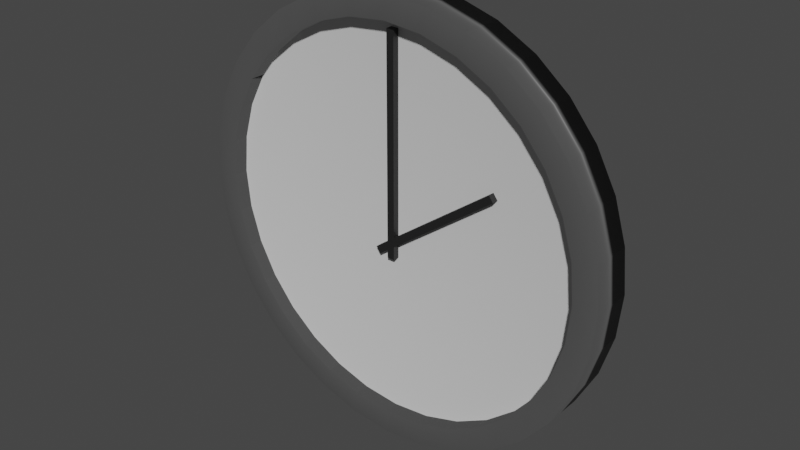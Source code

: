 # Source: Clock.blend  (saved by Blender 3.2.14; exported with 4.5.12 LTS)
import bpy
from mathutils import Matrix  # noqa: F401  (used for matrix-valued properties, if any)

bpy.ops.wm.read_factory_settings(use_empty=True)
scene = bpy.context.scene
scene.name = 'Scene'

# ---- collections
col_collection = bpy.data.collections.new('Collection'); scene.collection.children.link(col_collection)

# ---- materials (node trees are filled in below, after node groups)
mat_clockbase = bpy.data.materials.new('ClockBase')
mat_clockbase.use_transparent_shadow = False
mat_clock = bpy.data.materials.new('Clock')
mat_clock.use_transparent_shadow = False
mat_clockhand = bpy.data.materials.new('ClockHand')
mat_clockhand.use_transparent_shadow = False
mat_clockhand_001 = bpy.data.materials.new('ClockHand.001')
mat_clockhand_001.use_transparent_shadow = False

# ---- material node trees
mat_clockbase.use_nodes = True; mat_clockbase.node_tree.nodes.clear()
_N = mat_clockbase.node_tree.nodes; _L = mat_clockbase.node_tree.links
n0 = _N.new('ShaderNodeBsdfPrincipled'); n0.name = 'Principled BSDF'; n0.location = (10, 300)
n0.distribution = 'GGX'
n0.subsurface_method = 'RANDOM_WALK_SKIN'
n0.inputs[0].default_value = (0.08353, 0.08353, 0.08353, 1.0)
n0.inputs[3].default_value = 1.45
n0.inputs[27].default_value = (0.0, 0.0, 0.0, 1.0)
n0.inputs[28].default_value = 1.0
n1 = _N.new('ShaderNodeOutputMaterial'); n1.name = 'Material Output'; n1.location = (300, 300)
_L.new(n0.outputs[0], n1.inputs[0])
n1.is_active_output = True
mat_clock.use_nodes = True; mat_clock.node_tree.nodes.clear()
_N = mat_clock.node_tree.nodes; _L = mat_clock.node_tree.links
n0 = _N.new('ShaderNodeBsdfPrincipled'); n0.name = 'Principled BSDF'; n0.location = (10, 300)
n0.distribution = 'GGX'
n0.subsurface_method = 'RANDOM_WALK_SKIN'
n0.inputs[0].default_value = (0.7106, 0.7106, 0.7106, 1.0)
n0.inputs[3].default_value = 1.45
n0.inputs[27].default_value = (0.0, 0.0, 0.0, 1.0)
n0.inputs[28].default_value = 1.0
n1 = _N.new('ShaderNodeOutputMaterial'); n1.name = 'Material Output'; n1.location = (300, 300)
_L.new(n0.outputs[0], n1.inputs[0])
n1.is_active_output = True
mat_clockhand.use_nodes = True; mat_clockhand.node_tree.nodes.clear()
_N = mat_clockhand.node_tree.nodes; _L = mat_clockhand.node_tree.links
n0 = _N.new('ShaderNodeBsdfPrincipled'); n0.name = 'Principled BSDF'; n0.location = (10, 300)
n0.distribution = 'GGX'
n0.subsurface_method = 'RANDOM_WALK_SKIN'
n0.inputs[0].default_value = (0.01467, 0.01467, 0.01467, 1.0)
n0.inputs[3].default_value = 1.45
n0.inputs[27].default_value = (0.0, 0.0, 0.0, 1.0)
n0.inputs[28].default_value = 1.0
n1 = _N.new('ShaderNodeOutputMaterial'); n1.name = 'Material Output'; n1.location = (300, 300)
_L.new(n0.outputs[0], n1.inputs[0])
n1.is_active_output = True
mat_clockhand_001.use_nodes = True; mat_clockhand_001.node_tree.nodes.clear()
_N = mat_clockhand_001.node_tree.nodes; _L = mat_clockhand_001.node_tree.links
n0 = _N.new('ShaderNodeBsdfPrincipled'); n0.name = 'Principled BSDF'; n0.location = (10, 300)
n0.distribution = 'GGX'
n0.subsurface_method = 'RANDOM_WALK_SKIN'
n0.inputs[0].default_value = (0.01467, 0.01467, 0.01467, 1.0)
n0.inputs[3].default_value = 1.45
n0.inputs[27].default_value = (0.0, 0.0, 0.0, 1.0)
n0.inputs[28].default_value = 1.0
n1 = _N.new('ShaderNodeOutputMaterial'); n1.name = 'Material Output'; n1.location = (300, 300)
_L.new(n0.outputs[0], n1.inputs[0])
n1.is_active_output = True

# ---- world
world_world = bpy.data.worlds.new('World'); scene.world = world_world
world_world.use_nodes = True; world_world.node_tree.nodes.clear()
_N = world_world.node_tree.nodes; _L = world_world.node_tree.links
n0 = _N.new('ShaderNodeOutputWorld'); n0.name = 'World Output'; n0.location = (300, 300)
n1 = _N.new('ShaderNodeBackground'); n1.name = 'Background'; n1.location = (10, 300)
n1.inputs[0].default_value = (0.05088, 0.05088, 0.05088, 1.0)
_L.new(n1.outputs[0], n0.inputs[0])
n0.is_active_output = True
world_world.color = (0.05088, 0.05088, 0.05088)
world_world.use_sun_shadow = False
world_world.sun_shadow_jitter_overblur = 0.0

# ---- meshes
me_cylinder = bpy.data.meshes.new('Cylinder')
me_cylinder.from_pydata([(0.0, 1.0, -1.0), (-1.383e-08, 0.8913, 1.0), (0.1951, 0.9808, -1.0), (0.1739, 0.8742, 1.0), (0.3827, 0.9239, -1.0), (0.3411, 0.8235, 1.0), (0.5556, 0.8315, -1.0), (0.4952, 0.7411, 1.0), (0.7071, 0.7071, -1.0), (0.6303, 0.6303, 1.0), (0.8315, 0.5556, -1.0), (0.7411, 0.4952, 1.0), (0.9239, 0.3827, -1.0), (0.8235, 0.3411, 1.0), (0.9808, 0.1951, -1.0), (0.8742, 0.1739, 1.0), (1.0, -4.371e-08, -1.0), (0.8913, -4.046e-08, 1.0), (0.9808, -0.1951, -1.0), (0.8742, -0.1739, 1.0), (0.9239, -0.3827, -1.0), (0.8235, -0.3411, 1.0), (0.8315, -0.5556, -1.0), (0.7411, -0.4952, 1.0), (0.7071, -0.7071, -1.0), (0.6303, -0.6303, 1.0), (0.5556, -0.8315, -1.0), (0.4952, -0.7411, 1.0), (0.3827, -0.9239, -1.0), (0.3411, -0.8235, 1.0), (0.1951, -0.9808, -1.0), (0.1739, -0.8742, 1.0), (-8.742e-08, -1.0, -1.0), (-8.091e-08, -0.8913, 1.0), (-0.1951, -0.9808, -1.0), (-0.1739, -0.8742, 1.0), (-0.3827, -0.9239, -1.0), (-0.3411, -0.8235, 1.0), (-0.5556, -0.8315, -1.0), (-0.4952, -0.7411, 1.0), (-0.7071, -0.7071, -1.0), (-0.6303, -0.6303, 1.0), (-0.8315, -0.5556, -1.0), (-0.7411, -0.4952, 1.0), (-0.9239, -0.3827, -1.0), (-0.8235, -0.3411, 1.0), (-0.9808, -0.1951, -1.0), (-0.8742, -0.1739, 1.0), (-1.0, 1.192e-08, -1.0), (-0.8913, 1.192e-08, 1.0), (-0.9808, 0.1951, -1.0), (-0.8742, 0.1739, 1.0), (-0.9239, 0.3827, -1.0), (-0.8235, 0.3411, 1.0), (-0.8315, 0.5556, -1.0), (-0.7411, 0.4952, 1.0), (-0.7071, 0.7071, -1.0), (-0.6303, 0.6303, 1.0), (-0.5556, 0.8315, -1.0), (-0.4952, 0.7411, 1.0), (-0.3827, 0.9239, -1.0), (-0.3411, 0.8235, 1.0), (-0.1951, 0.9808, -1.0), (-0.1739, 0.8742, 1.0), (0.1951, 0.9808, 1.0), (0.0, 1.0, 1.0), (0.3827, 0.9239, 1.0), (0.5556, 0.8315, 1.0), (0.7071, 0.7071, 1.0), (0.8315, 0.5556, 1.0), (0.9239, 0.3827, 1.0), (0.9808, 0.1951, 1.0), (1.0, -4.371e-08, 1.0), (0.9808, -0.1951, 1.0), (0.9239, -0.3827, 1.0), (0.8315, -0.5556, 1.0), (0.7071, -0.7071, 1.0), (0.5556, -0.8315, 1.0), (0.3827, -0.9239, 1.0), (0.1951, -0.9808, 1.0), (-8.742e-08, -1.0, 1.0), (-0.1951, -0.9808, 1.0), (-0.3827, -0.9239, 1.0), (-0.5556, -0.8315, 1.0), (-0.7071, -0.7071, 1.0), (-0.8315, -0.5556, 1.0), (-0.9239, -0.3827, 1.0), (-0.9808, -0.1951, 1.0), (-1.0, 1.192e-08, 1.0), (-0.9808, 0.1951, 1.0), (-0.9239, 0.3827, 1.0), (-0.8315, 0.5556, 1.0), (-0.7071, 0.7071, 1.0), (-0.5556, 0.8315, 1.0), (-0.3827, 0.9239, 1.0), (-0.1951, 0.9808, 1.0), (0.1739, 0.8742, 0.3003), (-1.338e-08, 0.8913, 0.3003), (0.3411, 0.8235, 0.3003), (0.4952, 0.7411, 0.3003), (0.6303, 0.6303, 0.3003), (0.7411, 0.4952, 0.3003), (0.8235, 0.3411, 0.3003), (0.8742, 0.1739, 0.3003), (0.8913, -4.046e-08, 0.3003), (0.8742, -0.1739, 0.3003), (0.8235, -0.3411, 0.3003), (0.7411, -0.4952, 0.3003), (0.6303, -0.6303, 0.3003), (0.4952, -0.7411, 0.3003), (0.3411, -0.8235, 0.3003), (0.1739, -0.8742, 0.3003), (-8.046e-08, -0.8913, 0.3003), (-0.1739, -0.8742, 0.3003), (-0.3411, -0.8235, 0.3003), (-0.4952, -0.7411, 0.3003), (-0.6303, -0.6303, 0.3003), (-0.7411, -0.4952, 0.3003), (-0.8235, -0.3411, 0.3003), (-0.8742, -0.1739, 0.3003), (-0.8913, 1.192e-08, 0.3003), (-0.8742, 0.1739, 0.3003), (-0.8235, 0.3411, 0.3003), (-0.7411, 0.4952, 0.3003), (-0.6303, 0.6303, 0.3003), (-0.4952, 0.7411, 0.3003), (-0.3411, 0.8235, 0.3003), (-0.1739, 0.8742, 0.3003)], [], [(0, 65, 64, 2), (2, 64, 66, 4), (4, 66, 67, 6), (6, 67, 68, 8), (8, 68, 69, 10), (10, 69, 70, 12), (12, 70, 71, 14), (14, 71, 72, 16), (16, 72, 73, 18), (18, 73, 74, 20), (20, 74, 75, 22), (22, 75, 76, 24), (24, 76, 77, 26), (26, 77, 78, 28), (28, 78, 79, 30), (30, 79, 80, 32), (32, 80, 81, 34), (34, 81, 82, 36), (36, 82, 83, 38), (38, 83, 84, 40), (40, 84, 85, 42), (42, 85, 86, 44), (44, 86, 87, 46), (46, 87, 88, 48), (48, 88, 89, 50), (50, 89, 90, 52), (52, 90, 91, 54), (54, 91, 92, 56), (56, 92, 93, 58), (58, 93, 94, 60), (13, 11, 101, 102), (60, 94, 95, 62), (62, 95, 65, 0), (0, 2, 4, 6, 8, 10, 12, 14, 16, 18, 20, 22, 24, 26, 28, 30, 32, 34, 36, 38, 40, 42, 44, 46, 48, 50, 52, 54, 56, 58, 60, 62), (1, 3, 64, 65), (3, 5, 66, 64), (5, 7, 67, 66), (7, 9, 68, 67), (9, 11, 69, 68), (11, 13, 70, 69), (13, 15, 71, 70), (15, 17, 72, 71), (17, 19, 73, 72), (19, 21, 74, 73), (21, 23, 75, 74), (23, 25, 76, 75), (25, 27, 77, 76), (27, 29, 78, 77), (29, 31, 79, 78), (31, 33, 80, 79), (33, 35, 81, 80), (35, 37, 82, 81), (37, 39, 83, 82), (39, 41, 84, 83), (41, 43, 85, 84), (43, 45, 86, 85), (45, 47, 87, 86), (47, 49, 88, 87), (49, 51, 89, 88), (51, 53, 90, 89), (53, 55, 91, 90), (55, 57, 92, 91), (57, 59, 93, 92), (59, 61, 94, 93), (61, 63, 95, 94), (63, 1, 65, 95), (96, 97, 127, 126, 125, 124, 123, 122, 121, 120, 119, 118, 117, 116, 115, 114, 113, 112, 111, 110, 109, 108, 107, 106, 105, 104, 103, 102, 101, 100, 99, 98), (41, 39, 115, 116), (15, 13, 102, 103), (43, 41, 116, 117), (17, 15, 103, 104), (45, 43, 117, 118), (19, 17, 104, 105), (47, 45, 118, 119), (21, 19, 105, 106), (49, 47, 119, 120), (23, 21, 106, 107), (51, 49, 120, 121), (25, 23, 107, 108), (53, 51, 121, 122), (27, 25, 108, 109), (55, 53, 122, 123), (29, 27, 109, 110), (3, 1, 97, 96), (57, 55, 123, 124), (31, 29, 110, 111), (5, 3, 96, 98), (59, 57, 124, 125), (33, 31, 111, 112), (7, 5, 98, 99), (61, 59, 125, 126), (35, 33, 112, 113), (9, 7, 99, 100), (63, 61, 126, 127), (37, 35, 113, 114), (11, 9, 100, 101), (1, 63, 127, 97), (39, 37, 114, 115)])
me_cylinder.polygons.foreach_set('use_smooth', [True] * 98)
me_cylinder.polygons.foreach_set('material_index', [0, 0, 0, 0, 0, 0, 0, 0, 0, 0, 0, 0, 0, 0, 0, 0, 0, 0, 0, 0, 0, 0, 0, 0, 0, 0, 0, 0, 0, 0, 0, 0, 0, 0, 0, 0, 0, 0, 0, 0, 0, 0, 0, 0, 0, 0, 0, 0, 0, 0, 0, 0, 0, 0, 0, 0, 0, 0, 0, 0, 0, 0, 0, 0, 0, 0, 1, 0, 0, 0, 0, 0, 0, 0, 0, 0, 0, 0, 0, 0, 0, 0, 0, 0, 0, 0, 0, 0, 0, 0, 0, 0, 0, 0, 0, 0, 0, 0])
_uv = me_cylinder.uv_layers.new(name='UVMap')
_uv.uv.foreach_set('vector', [1.0, 0.5, 1.0, 1.0, 0.9688, 1.0, 0.9688, 0.5, 0.9688, 0.5, 0.9688, 1.0, 0.9375, 1.0, 0.9375, 0.5, 0.9375, 0.5, 0.9375, 1.0, 0.9062, 1.0, 0.9062, 0.5, 0.9062, 0.5, 0.9062, 1.0, 0.875, 1.0, 0.875, 0.5, 0.875, 0.5, 0.875, 1.0, 0.8438, 1.0, 0.8438, 0.5, 0.8438, 0.5, 0.8438, 1.0, 0.8125, 1.0, 0.8125, 0.5, 0.8125, 0.5, 0.8125, 1.0, 0.7812, 1.0, 0.7812, 0.5, 0.7812, 0.5, 0.7812, 1.0, 0.75, 1.0, 0.75, 0.5, 0.75, 0.5, 0.75, 1.0, 0.7188, 1.0, 0.7188, 0.5, 0.7188, 0.5, 0.7188, 1.0, 0.6875, 1.0, 0.6875, 0.5, 0.6875, 0.5, 0.6875, 1.0, 0.6562, 1.0, 0.6562, 0.5, 0.6562, 0.5, 0.6562, 1.0, 0.625, 1.0, 0.625, 0.5, 0.625, 0.5, 0.625, 1.0, 0.5938, 1.0, 0.5938, 0.5, 0.5938, 0.5, 0.5938, 1.0, 0.5625, 1.0, 0.5625, 0.5, 0.5625, 0.5, 0.5625, 1.0, 0.5312, 1.0, 0.5312, 0.5, 0.5312, 0.5, 0.5312, 1.0, 0.5, 1.0, 0.5, 0.5, 0.5, 0.5, 0.5, 1.0, 0.4688, 1.0, 0.4688, 0.5, 0.4688, 0.5, 0.4688, 1.0, 0.4375, 1.0, 0.4375, 0.5, 0.4375, 0.5, 0.4375, 1.0, 0.4062, 1.0, 0.4062, 0.5, 0.4062, 0.5, 0.4062, 1.0, 0.375, 1.0, 0.375, 0.5, 0.375, 0.5, 0.375, 1.0, 0.3438, 1.0, 0.3438, 0.5, 0.3438, 0.5, 0.3438, 1.0, 0.3125, 1.0, 0.3125, 0.5, 0.3125, 0.5, 0.3125, 1.0, 0.2812, 1.0, 0.2812, 0.5, 0.2812, 0.5, 0.2812, 1.0, 0.25, 1.0, 0.25, 0.5, 0.25, 0.5, 0.25, 1.0, 0.2188, 1.0, 0.2188, 0.5, 0.2188, 0.5, 0.2188, 1.0, 0.1875, 1.0, 0.1875, 0.5, 0.1875, 0.5, 0.1875, 1.0, 0.1562, 1.0, 0.1562, 0.5, 0.1562, 0.5, 0.1562, 1.0, 0.125, 1.0, 0.125, 0.5, 0.125, 0.5, 0.125, 1.0, 0.09375, 1.0, 0.09375, 0.5, 0.09375, 0.5, 0.09375, 1.0, 0.0625, 1.0, 0.0625, 0.5, 0.4476, 0.3319, 0.4279, 0.3688, 0.4279, 0.3688, 0.4476, 0.3319, 0.0625, 0.5, 0.0625, 1.0, 0.03125, 1.0, 0.03125, 0.5, 0.03125, 0.5, 0.03125, 1.0, 0.0, 1.0, 0.0, 0.5, 0.75, 0.49, 0.7968, 0.4854, 0.8418, 0.4717, 0.8833, 0.4496, 0.9197, 0.4197, 0.9496, 0.3833, 0.9717, 0.3418, 0.9854, 0.2968, 0.99, 0.25, 0.9854, 0.2032, 0.9717, 0.1582, 0.9496, 0.1167, 0.9197, 0.08029, 0.8833, 0.05045, 0.8418, 0.02827, 0.7968, 0.01461, 0.75, 0.01, 0.7032, 0.01461, 0.6582, 0.02827, 0.6167, 0.05045, 0.5803, 0.08029, 0.5504, 0.1167, 0.5283, 0.1582, 0.5146, 0.2032, 0.51, 0.25, 0.5146, 0.2968, 0.5283, 0.3418, 0.5504, 0.3833, 0.5803, 0.4197, 0.6167, 0.4496, 0.6582, 0.4717, 0.7032, 0.4854, 0.25, 0.4639, 0.2917, 0.4598, 0.2968, 0.4854, 0.25, 0.49, 0.2917, 0.4598, 0.3319, 0.4476, 0.3418, 0.4717, 0.2968, 0.4854, 0.3319, 0.4476, 0.3688, 0.4279, 0.3833, 0.4496, 0.3418, 0.4717, 0.3688, 0.4279, 0.4013, 0.4013, 0.4197, 0.4197, 0.3833, 0.4496, 0.4013, 0.4013, 0.4279, 0.3688, 0.4496, 0.3833, 0.4197, 0.4197, 0.4279, 0.3688, 0.4476, 0.3319, 0.4717, 0.3418, 0.4496, 0.3833, 0.4476, 0.3319, 0.4598, 0.2917, 0.4854, 0.2968, 0.4717, 0.3418, 0.4598, 0.2917, 0.4639, 0.25, 0.49, 0.25, 0.4854, 0.2968, 0.4639, 0.25, 0.4598, 0.2083, 0.4854, 0.2032, 0.49, 0.25, 0.4598, 0.2083, 0.4476, 0.1681, 0.4717, 0.1582, 0.4854, 0.2032, 0.4476, 0.1681, 0.4279, 0.1312, 0.4496, 0.1167, 0.4717, 0.1582, 0.4279, 0.1312, 0.4013, 0.09873, 0.4197, 0.08029, 0.4496, 0.1167, 0.4013, 0.09873, 0.3688, 0.07213, 0.3833, 0.05045, 0.4197, 0.08029, 0.3688, 0.07213, 0.3319, 0.05236, 0.3418, 0.02827, 0.3833, 0.05045, 0.3319, 0.05236, 0.2917, 0.04019, 0.2968, 0.01461, 0.3418, 0.02827, 0.2917, 0.04019, 0.25, 0.03608, 0.25, 0.01, 0.2968, 0.01461, 0.25, 0.03608, 0.2083, 0.04019, 0.2032, 0.01461, 0.25, 0.01, 0.2083, 0.04019, 0.1681, 0.05236, 0.1582, 0.02827, 0.2032, 0.01461, 0.1681, 0.05236, 0.1312, 0.07213, 0.1167, 0.05045, 0.1582, 0.02827, 0.1312, 0.07213, 0.09873, 0.09873, 0.08029, 0.08029, 0.1167, 0.05045, 0.09873, 0.09873, 0.07213, 0.1312, 0.05045, 0.1167, 0.08029, 0.08029, 0.07213, 0.1312, 0.05236, 0.1681, 0.02827, 0.1582, 0.05045, 0.1167, 0.05236, 0.1681, 0.04019, 0.2083, 0.01461, 0.2032, 0.02827, 0.1582, 0.04019, 0.2083, 0.03608, 0.25, 0.01, 0.25, 0.01461, 0.2032, 0.03608, 0.25, 0.04019, 0.2917, 0.01461, 0.2968, 0.01, 0.25, 0.04019, 0.2917, 0.05236, 0.3319, 0.02827, 0.3418, 0.01461, 0.2968, 0.05236, 0.3319, 0.07213, 0.3688, 0.05045, 0.3833, 0.02827, 0.3418, 0.07213, 0.3688, 0.09873, 0.4013, 0.08029, 0.4197, 0.05045, 0.3833, 0.09873, 0.4013, 0.1312, 0.4279, 0.1167, 0.4496, 0.08029, 0.4197, 0.1312, 0.4279, 0.1681, 0.4476, 0.1582, 0.4717, 0.1167, 0.4496, 0.1681, 0.4476, 0.2083, 0.4598, 0.2032, 0.4854, 0.1582, 0.4717, 0.2083, 0.4598, 0.25, 0.4639, 0.25, 0.49, 0.2032, 0.4854, 0.2917, 0.4598, 0.25, 0.4639, 0.2083, 0.4598, 0.1681, 0.4476, 0.1312, 0.4279, 0.09873, 0.4013, 0.07213, 0.3688, 0.05236, 0.3319, 0.04019, 0.2917, 0.03608, 0.25, 0.04019, 0.2083, 0.05236, 0.1681, 0.07213, 0.1312, 0.09873, 0.09873, 0.1312, 0.07213, 0.1681, 0.05236, 0.2083, 0.04019, 0.25, 0.03608, 0.2917, 0.04019, 0.3319, 0.05236, 0.3688, 0.07213, 0.4013, 0.09873, 0.4279, 0.1312, 0.4476, 0.1681, 0.4598, 0.2083, 0.4639, 0.25, 0.4598, 0.2917, 0.4476, 0.3319, 0.4279, 0.3688, 0.4013, 0.4013, 0.3688, 0.4279, 0.3319, 0.4476, 0.09873, 0.09873, 0.1312, 0.07213, 0.1312, 0.07213, 0.09873, 0.09873, 0.4598, 0.2917, 0.4476, 0.3319, 0.4476, 0.3319, 0.4598, 0.2917, 0.07213, 0.1312, 0.09873, 0.09873, 0.09873, 0.09873, 0.07213, 0.1312, 0.4639, 0.25, 0.4598, 0.2917, 0.4598, 0.2917, 0.4639, 0.25, 0.05236, 0.1681, 0.07213, 0.1312, 0.07213, 0.1312, 0.05236, 0.1681, 0.4598, 0.2083, 0.4639, 0.25, 0.4639, 0.25, 0.4598, 0.2083, 0.04019, 0.2083, 0.05236, 0.1681, 0.05236, 0.1681, 0.04019, 0.2083, 0.4476, 0.1681, 0.4598, 0.2083, 0.4598, 0.2083, 0.4476, 0.1681, 0.03608, 0.25, 0.04019, 0.2083, 0.04019, 0.2083, 0.03608, 0.25, 0.4279, 0.1312, 0.4476, 0.1681, 0.4476, 0.1681, 0.4279, 0.1312, 0.04019, 0.2917, 0.03608, 0.25, 0.03608, 0.25, 0.04019, 0.2917, 0.4013, 0.09873, 0.4279, 0.1312, 0.4279, 0.1312, 0.4013, 0.09873, 0.05236, 0.3319, 0.04019, 0.2917, 0.04019, 0.2917, 0.05236, 0.3319, 0.3688, 0.07213, 0.4013, 0.09873, 0.4013, 0.09873, 0.3688, 0.07213, 0.07213, 0.3688, 0.05236, 0.3319, 0.05236, 0.3319, 0.07213, 0.3688, 0.3319, 0.05236, 0.3688, 0.07213, 0.3688, 0.07213, 0.3319, 0.05236, 0.2917, 0.4598, 0.25, 0.4639, 0.25, 0.4639, 0.2917, 0.4598, 0.09873, 0.4013, 0.07213, 0.3688, 0.07213, 0.3688, 0.09873, 0.4013, 0.2917, 0.04019, 0.3319, 0.05236, 0.3319, 0.05236, 0.2917, 0.04019, 0.3319, 0.4476, 0.2917, 0.4598, 0.2917, 0.4598, 0.3319, 0.4476, 0.1312, 0.4279, 0.09873, 0.4013, 0.09873, 0.4013, 0.1312, 0.4279, 0.25, 0.03608, 0.2917, 0.04019, 0.2917, 0.04019, 0.25, 0.03608, 0.3688, 0.4279, 0.3319, 0.4476, 0.3319, 0.4476, 0.3688, 0.4279, 0.1681, 0.4476, 0.1312, 0.4279, 0.1312, 0.4279, 0.1681, 0.4476, 0.2083, 0.04019, 0.25, 0.03608, 0.25, 0.03608, 0.2083, 0.04019, 0.4013, 0.4013, 0.3688, 0.4279, 0.3688, 0.4279, 0.4013, 0.4013, 0.2083, 0.4598, 0.1681, 0.4476, 0.1681, 0.4476, 0.2083, 0.4598, 0.1681, 0.05236, 0.2083, 0.04019, 0.2083, 0.04019, 0.1681, 0.05236, 0.4279, 0.3688, 0.4013, 0.4013, 0.4013, 0.4013, 0.4279, 0.3688, 0.25, 0.4639, 0.2083, 0.4598, 0.2083, 0.4598, 0.25, 0.4639, 0.1312, 0.07213, 0.1681, 0.05236, 0.1681, 0.05236, 0.1312, 0.07213])
me_cylinder.materials.append(mat_clockbase)
me_cylinder.materials.append(mat_clock)
me_cylinder.update()
me_cube_001 = bpy.data.meshes.new('Cube.001')
me_cube_001.from_pydata([(-1.0, -1.0, -1.0), (-1.0, -1.0, 1.0), (-1.0, 1.0, -1.0), (-1.0, 1.0, 1.0), (1.0, -1.0, -1.0), (1.0, -1.0, 1.0), (1.0, 1.0, -1.0), (1.0, 1.0, 1.0)], [], [(0, 1, 3, 2), (2, 3, 7, 6), (6, 7, 5, 4), (4, 5, 1, 0), (2, 6, 4, 0), (7, 3, 1, 5)])
_uv = me_cube_001.uv_layers.new(name='UVMap')
_uv.uv.foreach_set('vector', [0.375, 0.0, 0.625, 0.0, 0.625, 0.25, 0.375, 0.25, 0.375, 0.25, 0.625, 0.25, 0.625, 0.5, 0.375, 0.5, 0.375, 0.5, 0.625, 0.5, 0.625, 0.75, 0.375, 0.75, 0.375, 0.75, 0.625, 0.75, 0.625, 1.0, 0.375, 1.0, 0.125, 0.5, 0.375, 0.5, 0.375, 0.75, 0.125, 0.75, 0.625, 0.5, 0.875, 0.5, 0.875, 0.75, 0.625, 0.75])
me_cube_001.materials.append(mat_clockhand)
me_cube_001.update()
me_cube_002 = bpy.data.meshes.new('Cube.002')
me_cube_002.from_pydata([(-1.0, -1.0, -1.0), (-1.0, -1.0, 1.0), (-1.0, 1.0, -1.0), (-1.0, 1.0, 1.0), (1.0, -1.0, -1.0), (1.0, -1.0, 1.0), (1.0, 1.0, -1.0), (1.0, 1.0, 1.0)], [], [(0, 1, 3, 2), (2, 3, 7, 6), (6, 7, 5, 4), (4, 5, 1, 0), (2, 6, 4, 0), (7, 3, 1, 5)])
_uv = me_cube_002.uv_layers.new(name='UVMap')
_uv.uv.foreach_set('vector', [0.375, 0.0, 0.625, 0.0, 0.625, 0.25, 0.375, 0.25, 0.375, 0.25, 0.625, 0.25, 0.625, 0.5, 0.375, 0.5, 0.375, 0.5, 0.625, 0.5, 0.625, 0.75, 0.375, 0.75, 0.375, 0.75, 0.625, 0.75, 0.625, 1.0, 0.375, 1.0, 0.125, 0.5, 0.375, 0.5, 0.375, 0.75, 0.125, 0.75, 0.625, 0.5, 0.875, 0.5, 0.875, 0.75, 0.625, 0.75])
me_cube_002.materials.append(mat_clockhand_001)
me_cube_002.update()

# ---- objects
ob_clockbase = bpy.data.objects.new('ClockBase', me_cylinder)
ob_minutehand = bpy.data.objects.new('Minutehand', me_cube_001)
ob_hourhand = bpy.data.objects.new('HourHand', me_cube_002)

# ---- transforms, parenting, visibility, modifiers, constraints
ob_clockbase.location = (7.451e-09, 0.1759, -0.1206)
ob_clockbase.rotation_euler = (1.571, -0.0, 0.0)
ob_clockbase.scale = (1.0, 1.0, 0.09463)
ob_minutehand.location = (-0.001687, 0.1344, 0.2368)
ob_minutehand.rotation_euler = (1.571, -0.0, 0.0)
ob_minutehand.scale = (0.0169, 0.4937, 0.01661)
ob_hourhand.location = (0.2106, 0.1344, -0.03317)
ob_hourhand.rotation_euler = (1.571, 0.942, 6.01e-08)
ob_hourhand.scale = (0.0169, 0.3461, 0.01661)

# ---- collection membership
col_collection.objects.link(ob_clockbase)
col_collection.objects.link(ob_minutehand)
col_collection.objects.link(ob_hourhand)

# ---- scene / render settings (as saved in the file)
scene.frame_start = 1; scene.frame_end = 250; scene.frame_set(1)
scene.render.engine = 'BLENDER_EEVEE_NEXT'
scene.cycles.sampling_pattern = 'TABULATED_SOBOL'
scene.cycles.use_light_tree = False
scene.view_settings.view_transform = 'Filmic'
bpy.context.view_layer.update()

# ---- added for rendering (the .blend has no active camera and no usable light): camera, sun
cam_auto = bpy.data.cameras.new('AutoCamera')
cam_auto.lens = 50.0
cam_auto.sensor_width = 36.0
cam_auto.clip_end = 1000.0
ob_auto_camera = bpy.data.objects.new('AutoCamera', cam_auto)
scene.collection.objects.link(ob_auto_camera)
ob_auto_camera.location = (2.62278, -2.97143, 1.97766)
ob_auto_camera.rotation_euler = (1.09748, -7.21219e-08, 0.694738)
scene.camera = ob_auto_camera
light_auto_sun = bpy.data.lights.new('AutoSun', 'SUN')
light_auto_sun.energy = 3.0
light_auto_sun.angle = 0.0523599
ob_auto_sun = bpy.data.objects.new('AutoSun', light_auto_sun)
scene.collection.objects.link(ob_auto_sun)
ob_auto_sun.rotation_euler = (0.872665, 0.174533, 0.523599)
bpy.context.view_layer.update()
